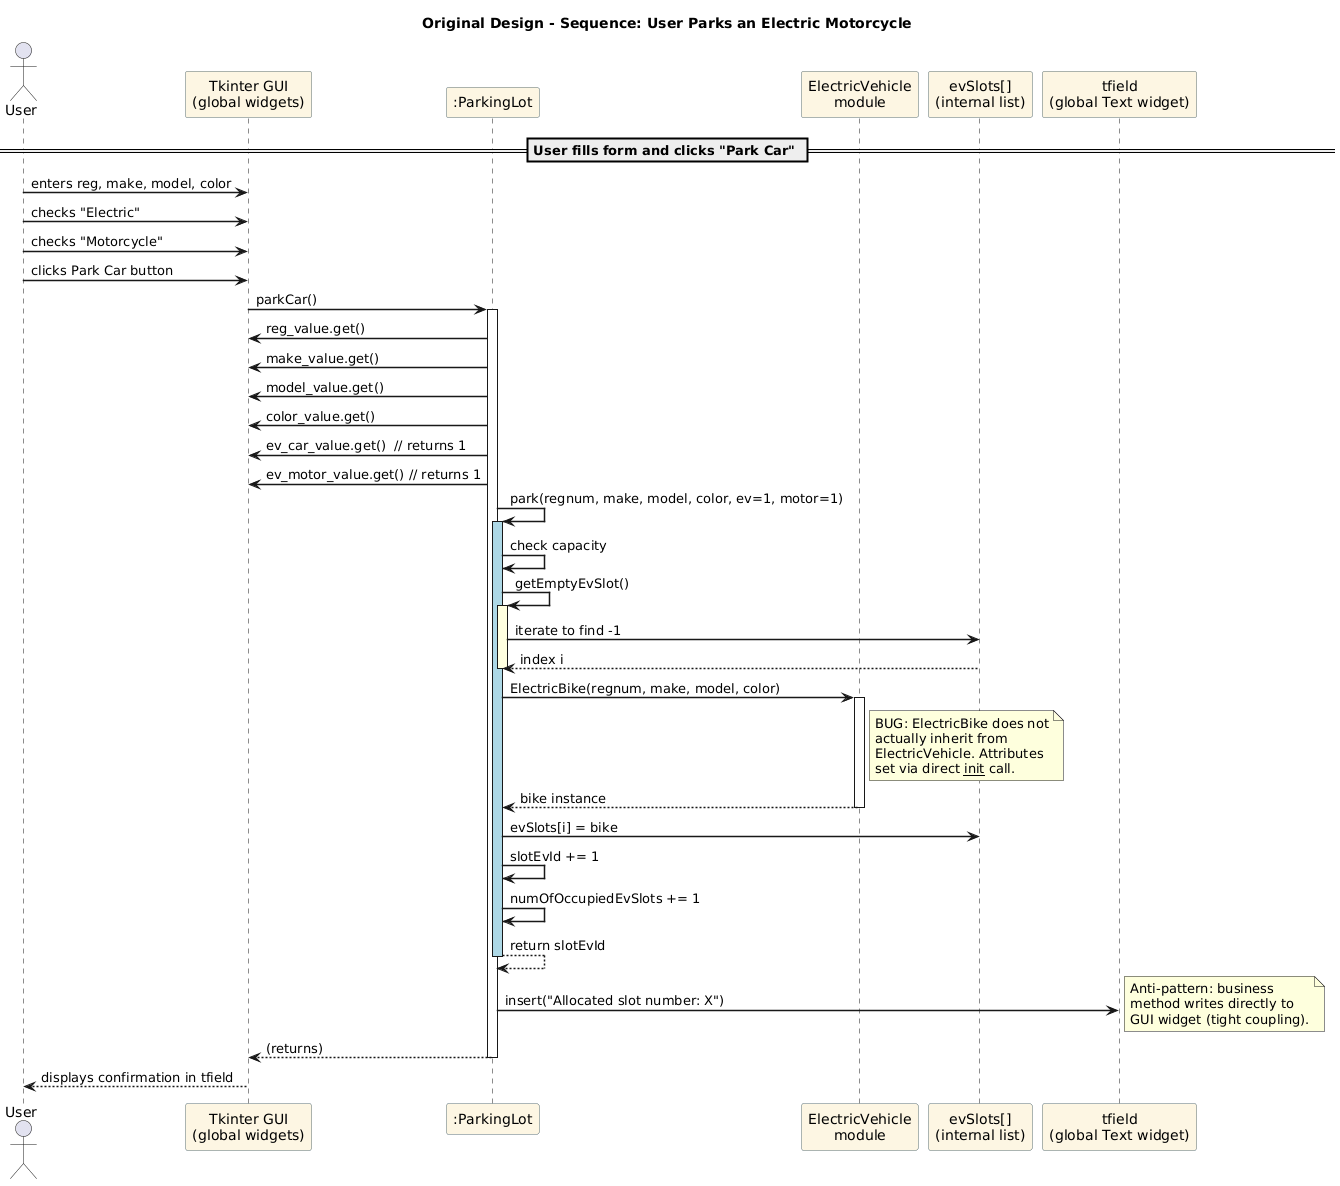

The diagram above was rendered by PlantUML. Its source (embedded in the PNG):
@startuml
title Original Design - Sequence: User Parks an Electric Motorcycle

skinparam shadowing false
skinparam sequenceArrowThickness 1.5
skinparam participantBackgroundColor #FDF6E3
skinparam participantBorderColor #586E75

actor User
participant "Tkinter GUI\n(global widgets)" as GUI
participant ":ParkingLot" as PL
participant "ElectricVehicle\nmodule" as EVMod
participant "evSlots[]\n(internal list)" as Slots
participant "tfield\n(global Text widget)" as TField

== User fills form and clicks "Park Car" ==
User -> GUI : enters reg, make, model, color
User -> GUI : checks "Electric"
User -> GUI : checks "Motorcycle"
User -> GUI : clicks Park Car button

GUI -> PL : parkCar()
activate PL

PL -> GUI : reg_value.get()
PL -> GUI : make_value.get()
PL -> GUI : model_value.get()
PL -> GUI : color_value.get()
PL -> GUI : ev_car_value.get()  // returns 1
PL -> GUI : ev_motor_value.get() // returns 1

PL -> PL : park(regnum, make, model, color, ev=1, motor=1)
activate PL #LightBlue

PL -> PL : check capacity
PL -> PL : getEmptyEvSlot()
activate PL #LightYellow
PL -> Slots : iterate to find -1
Slots --> PL : index i
deactivate PL

PL -> EVMod : ElectricBike(regnum, make, model, color)
activate EVMod
note right of EVMod
  BUG: ElectricBike does not
  actually inherit from
  ElectricVehicle. Attributes
  set via direct __init__ call.
end note
EVMod --> PL : bike instance
deactivate EVMod

PL -> Slots : evSlots[i] = bike
PL -> PL : slotEvId += 1
PL -> PL : numOfOccupiedEvSlots += 1
PL --> PL : return slotEvId
deactivate PL

PL -> TField : insert("Allocated slot number: X")
note right
  Anti-pattern: business
  method writes directly to
  GUI widget (tight coupling).
end note

PL --> GUI : (returns)
deactivate PL

GUI --> User : displays confirmation in tfield
@enduml